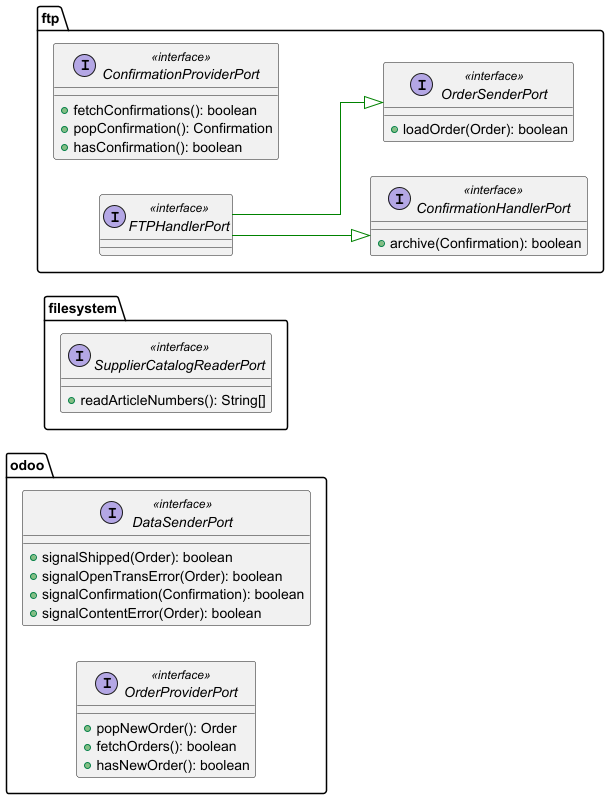

The diagram above was rendered by PlantUML. Its source (embedded in the PNG):
@startuml

left to right direction
skinparam linetype ortho

package odoo {
interface DataSenderPort << interface >> {
                + signalShipped(Order): boolean
                + signalOpenTransError(Order): boolean
                + signalConfirmation(Confirmation): boolean
                + signalContentError(Order): boolean
              }
              interface OrderProviderPort << interface >> {
                + popNewOrder(): Order
                + fetchOrders(): boolean
                + hasNewOrder(): boolean
              }

}

package filesystem{
        interface SupplierCatalogReaderPort << interface >> {
          + readArticleNumbers(): String[]
        }
}

package ftp {

    interface ConfirmationHandlerPort << interface >> {
      + archive(Confirmation): boolean
    }
    interface ConfirmationProviderPort << interface >> {
      + fetchConfirmations(): boolean
      + popConfirmation(): Confirmation
      + hasConfirmation(): boolean
    }
    interface FTPHandlerPort << interface >>
    interface OrderSenderPort << interface >> {
      + loadOrder(Order): boolean
    }
}

FTPHandlerPort             -[#008200,plain]-^  ConfirmationHandlerPort   
FTPHandlerPort             -[#008200,plain]-^  OrderSenderPort           
@enduml